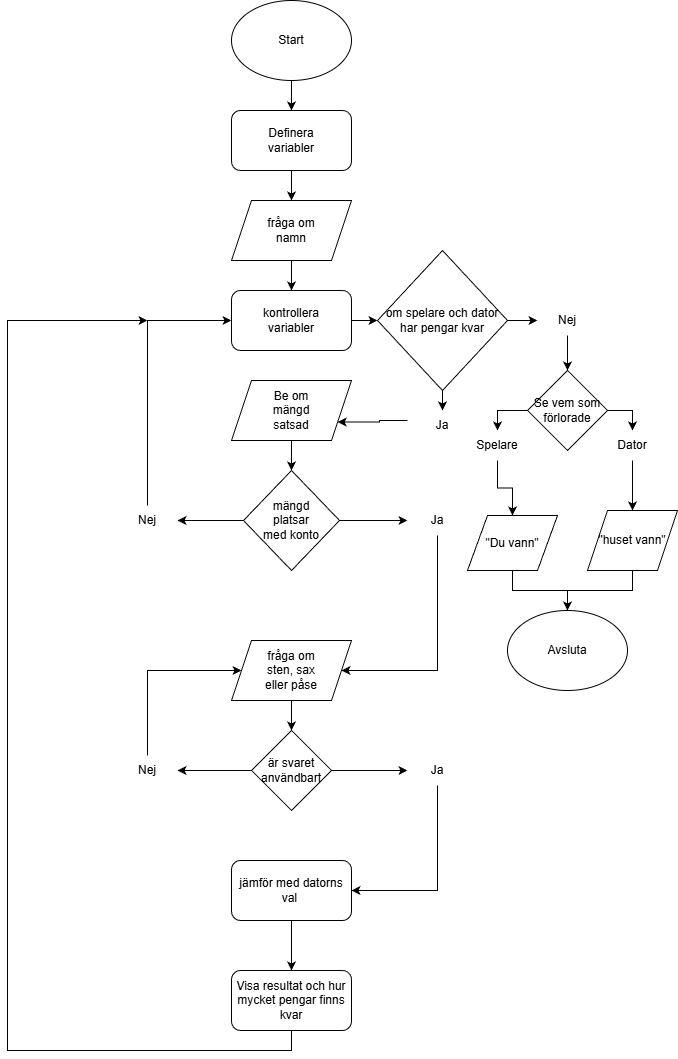

The diagram above was exported from draw.io. Its source (the exported page's mxGraphModel, read from the mxfile embedded in the PNG):
<mxGraphModel dx="1426" dy="691" grid="1" gridSize="10" guides="1" tooltips="1" connect="1" arrows="1" fold="1" page="1" pageScale="1" pageWidth="827" pageHeight="1169" math="0" shadow="0">
  <root>
    <mxCell id="0" />
    <mxCell id="1" parent="0" />
    <mxCell id="ptbP476r64au9h1hiZX7-4" style="edgeStyle=orthogonalEdgeStyle;rounded=0;orthogonalLoop=1;jettySize=auto;html=1;exitX=0.5;exitY=1;exitDx=0;exitDy=0;entryX=0.5;entryY=0;entryDx=0;entryDy=0;" parent="1" source="jbMbvCWGlmaW57fu_BVO-1" target="jbMbvCWGlmaW57fu_BVO-3" edge="1">
      <mxGeometry relative="1" as="geometry" />
    </mxCell>
    <mxCell id="jbMbvCWGlmaW57fu_BVO-1" value="" style="ellipse;whiteSpace=wrap;html=1;" parent="1" vertex="1">
      <mxGeometry x="354" y="10" width="120" height="80" as="geometry" />
    </mxCell>
    <mxCell id="jbMbvCWGlmaW57fu_BVO-2" value="Start" style="text;html=1;whiteSpace=wrap;strokeColor=none;fillColor=none;align=center;verticalAlign=middle;rounded=0;" parent="1" vertex="1">
      <mxGeometry x="384" y="35" width="60" height="30" as="geometry" />
    </mxCell>
    <mxCell id="ptbP476r64au9h1hiZX7-5" style="edgeStyle=orthogonalEdgeStyle;rounded=0;orthogonalLoop=1;jettySize=auto;html=1;exitX=0.5;exitY=1;exitDx=0;exitDy=0;entryX=0.5;entryY=0;entryDx=0;entryDy=0;" parent="1" source="jbMbvCWGlmaW57fu_BVO-3" target="jbMbvCWGlmaW57fu_BVO-6" edge="1">
      <mxGeometry relative="1" as="geometry" />
    </mxCell>
    <mxCell id="jbMbvCWGlmaW57fu_BVO-3" value="Definera&lt;div&gt;variabler&lt;/div&gt;" style="rounded=1;whiteSpace=wrap;html=1;" parent="1" vertex="1">
      <mxGeometry x="354" y="120" width="120" height="60" as="geometry" />
    </mxCell>
    <mxCell id="ptbP476r64au9h1hiZX7-7" style="edgeStyle=orthogonalEdgeStyle;rounded=0;orthogonalLoop=1;jettySize=auto;html=1;exitX=1;exitY=0.5;exitDx=0;exitDy=0;entryX=0;entryY=0.5;entryDx=0;entryDy=0;" parent="1" source="jbMbvCWGlmaW57fu_BVO-4" target="jbMbvCWGlmaW57fu_BVO-24" edge="1">
      <mxGeometry relative="1" as="geometry" />
    </mxCell>
    <mxCell id="jbMbvCWGlmaW57fu_BVO-4" value="" style="rounded=1;whiteSpace=wrap;html=1;" parent="1" vertex="1">
      <mxGeometry x="354" y="300" width="120" height="60" as="geometry" />
    </mxCell>
    <mxCell id="jbMbvCWGlmaW57fu_BVO-5" value="kontrollera&lt;div&gt;variabler&lt;/div&gt;" style="text;html=1;whiteSpace=wrap;strokeColor=none;fillColor=none;align=center;verticalAlign=middle;rounded=0;" parent="1" vertex="1">
      <mxGeometry x="384" y="315" width="60" height="30" as="geometry" />
    </mxCell>
    <mxCell id="ptbP476r64au9h1hiZX7-3" style="edgeStyle=orthogonalEdgeStyle;rounded=0;orthogonalLoop=1;jettySize=auto;html=1;exitX=0.5;exitY=1;exitDx=0;exitDy=0;entryX=0.5;entryY=0;entryDx=0;entryDy=0;" parent="1" source="jbMbvCWGlmaW57fu_BVO-6" target="jbMbvCWGlmaW57fu_BVO-4" edge="1">
      <mxGeometry relative="1" as="geometry" />
    </mxCell>
    <mxCell id="jbMbvCWGlmaW57fu_BVO-6" value="" style="shape=parallelogram;perimeter=parallelogramPerimeter;whiteSpace=wrap;html=1;fixedSize=1;" parent="1" vertex="1">
      <mxGeometry x="354" y="210" width="120" height="60" as="geometry" />
    </mxCell>
    <mxCell id="jbMbvCWGlmaW57fu_BVO-7" value="fråga om namn" style="text;html=1;whiteSpace=wrap;strokeColor=none;fillColor=none;align=center;verticalAlign=middle;rounded=0;" parent="1" vertex="1">
      <mxGeometry x="384" y="225" width="60" height="30" as="geometry" />
    </mxCell>
    <mxCell id="ptbP476r64au9h1hiZX7-11" style="edgeStyle=orthogonalEdgeStyle;rounded=0;orthogonalLoop=1;jettySize=auto;html=1;exitX=0.5;exitY=1;exitDx=0;exitDy=0;entryX=0.5;entryY=0;entryDx=0;entryDy=0;" parent="1" source="jbMbvCWGlmaW57fu_BVO-8" target="jbMbvCWGlmaW57fu_BVO-10" edge="1">
      <mxGeometry relative="1" as="geometry" />
    </mxCell>
    <mxCell id="jbMbvCWGlmaW57fu_BVO-8" value="" style="shape=parallelogram;perimeter=parallelogramPerimeter;whiteSpace=wrap;html=1;fixedSize=1;" parent="1" vertex="1">
      <mxGeometry x="354" y="390" width="120" height="60" as="geometry" />
    </mxCell>
    <mxCell id="jbMbvCWGlmaW57fu_BVO-9" value="Be om mängd satsad" style="text;html=1;whiteSpace=wrap;strokeColor=none;fillColor=none;align=center;verticalAlign=middle;rounded=0;" parent="1" vertex="1">
      <mxGeometry x="384" y="405" width="60" height="30" as="geometry" />
    </mxCell>
    <mxCell id="ptbP476r64au9h1hiZX7-12" style="edgeStyle=orthogonalEdgeStyle;rounded=0;orthogonalLoop=1;jettySize=auto;html=1;exitX=1;exitY=0.5;exitDx=0;exitDy=0;" parent="1" source="jbMbvCWGlmaW57fu_BVO-10" target="jbMbvCWGlmaW57fu_BVO-14" edge="1">
      <mxGeometry relative="1" as="geometry" />
    </mxCell>
    <mxCell id="ptbP476r64au9h1hiZX7-13" style="edgeStyle=orthogonalEdgeStyle;rounded=0;orthogonalLoop=1;jettySize=auto;html=1;exitX=0;exitY=0.5;exitDx=0;exitDy=0;" parent="1" source="jbMbvCWGlmaW57fu_BVO-10" target="jbMbvCWGlmaW57fu_BVO-15" edge="1">
      <mxGeometry relative="1" as="geometry" />
    </mxCell>
    <mxCell id="jbMbvCWGlmaW57fu_BVO-10" value="" style="rhombus;whiteSpace=wrap;html=1;" parent="1" vertex="1">
      <mxGeometry x="366" y="480" width="96" height="100" as="geometry" />
    </mxCell>
    <mxCell id="jbMbvCWGlmaW57fu_BVO-11" value="mängd platsar med konto" style="text;html=1;whiteSpace=wrap;strokeColor=none;fillColor=none;align=center;verticalAlign=middle;rounded=0;" parent="1" vertex="1">
      <mxGeometry x="384" y="515" width="60" height="30" as="geometry" />
    </mxCell>
    <mxCell id="ptbP476r64au9h1hiZX7-15" style="edgeStyle=orthogonalEdgeStyle;rounded=0;orthogonalLoop=1;jettySize=auto;html=1;exitX=0.5;exitY=1;exitDx=0;exitDy=0;entryX=1;entryY=0.5;entryDx=0;entryDy=0;" parent="1" source="jbMbvCWGlmaW57fu_BVO-14" target="jbMbvCWGlmaW57fu_BVO-19" edge="1">
      <mxGeometry relative="1" as="geometry">
        <Array as="points">
          <mxPoint x="560" y="680" />
        </Array>
      </mxGeometry>
    </mxCell>
    <mxCell id="jbMbvCWGlmaW57fu_BVO-14" value="Ja" style="text;html=1;whiteSpace=wrap;strokeColor=none;fillColor=none;align=center;verticalAlign=middle;rounded=0;" parent="1" vertex="1">
      <mxGeometry x="530" y="515" width="60" height="30" as="geometry" />
    </mxCell>
    <mxCell id="ptbP476r64au9h1hiZX7-14" style="edgeStyle=orthogonalEdgeStyle;rounded=0;orthogonalLoop=1;jettySize=auto;html=1;exitX=0.5;exitY=0;exitDx=0;exitDy=0;entryX=0;entryY=0.5;entryDx=0;entryDy=0;" parent="1" source="jbMbvCWGlmaW57fu_BVO-15" target="jbMbvCWGlmaW57fu_BVO-4" edge="1">
      <mxGeometry relative="1" as="geometry" />
    </mxCell>
    <mxCell id="jbMbvCWGlmaW57fu_BVO-15" value="Nej" style="text;html=1;whiteSpace=wrap;strokeColor=none;fillColor=none;align=center;verticalAlign=middle;rounded=0;" parent="1" vertex="1">
      <mxGeometry x="240" y="515" width="60" height="30" as="geometry" />
    </mxCell>
    <mxCell id="ptbP476r64au9h1hiZX7-18" style="edgeStyle=orthogonalEdgeStyle;rounded=0;orthogonalLoop=1;jettySize=auto;html=1;exitX=0.5;exitY=1;exitDx=0;exitDy=0;entryX=0.5;entryY=0;entryDx=0;entryDy=0;" parent="1" source="jbMbvCWGlmaW57fu_BVO-19" target="ptbP476r64au9h1hiZX7-17" edge="1">
      <mxGeometry relative="1" as="geometry" />
    </mxCell>
    <mxCell id="jbMbvCWGlmaW57fu_BVO-19" value="" style="shape=parallelogram;perimeter=parallelogramPerimeter;whiteSpace=wrap;html=1;fixedSize=1;" parent="1" vertex="1">
      <mxGeometry x="354" y="650" width="120" height="60" as="geometry" />
    </mxCell>
    <mxCell id="jbMbvCWGlmaW57fu_BVO-20" value="fråga om sten, sax eller påse" style="text;html=1;whiteSpace=wrap;strokeColor=none;fillColor=none;align=center;verticalAlign=middle;rounded=0;" parent="1" vertex="1">
      <mxGeometry x="384" y="665" width="60" height="30" as="geometry" />
    </mxCell>
    <mxCell id="ptbP476r64au9h1hiZX7-25" style="edgeStyle=orthogonalEdgeStyle;rounded=0;orthogonalLoop=1;jettySize=auto;html=1;exitX=0.5;exitY=1;exitDx=0;exitDy=0;entryX=0.5;entryY=0;entryDx=0;entryDy=0;" parent="1" source="jbMbvCWGlmaW57fu_BVO-22" target="jbMbvCWGlmaW57fu_BVO-23" edge="1">
      <mxGeometry relative="1" as="geometry" />
    </mxCell>
    <mxCell id="jbMbvCWGlmaW57fu_BVO-22" value="jämför med datorns val&amp;nbsp;" style="rounded=1;whiteSpace=wrap;html=1;" parent="1" vertex="1">
      <mxGeometry x="354" y="870" width="120" height="60" as="geometry" />
    </mxCell>
    <mxCell id="ptbP476r64au9h1hiZX7-26" style="edgeStyle=orthogonalEdgeStyle;rounded=0;orthogonalLoop=1;jettySize=auto;html=1;exitX=0.5;exitY=1;exitDx=0;exitDy=0;" parent="1" source="jbMbvCWGlmaW57fu_BVO-23" edge="1">
      <mxGeometry relative="1" as="geometry">
        <mxPoint x="270" y="330" as="targetPoint" />
        <Array as="points">
          <mxPoint x="414" y="1060" />
          <mxPoint x="130" y="1060" />
          <mxPoint x="130" y="330" />
          <mxPoint x="160" y="330" />
        </Array>
      </mxGeometry>
    </mxCell>
    <mxCell id="jbMbvCWGlmaW57fu_BVO-23" value="Visa resultat och hur mycket pengar finns kvar" style="rounded=1;whiteSpace=wrap;html=1;" parent="1" vertex="1">
      <mxGeometry x="354" y="980" width="120" height="60" as="geometry" />
    </mxCell>
    <mxCell id="ptbP476r64au9h1hiZX7-8" style="edgeStyle=orthogonalEdgeStyle;rounded=0;orthogonalLoop=1;jettySize=auto;html=1;exitX=1;exitY=0.5;exitDx=0;exitDy=0;entryX=0;entryY=0.5;entryDx=0;entryDy=0;" parent="1" source="jbMbvCWGlmaW57fu_BVO-24" target="ptbP476r64au9h1hiZX7-2" edge="1">
      <mxGeometry relative="1" as="geometry" />
    </mxCell>
    <mxCell id="ptbP476r64au9h1hiZX7-9" style="edgeStyle=orthogonalEdgeStyle;rounded=0;orthogonalLoop=1;jettySize=auto;html=1;exitX=0.5;exitY=1;exitDx=0;exitDy=0;entryX=0.5;entryY=0;entryDx=0;entryDy=0;" parent="1" source="jbMbvCWGlmaW57fu_BVO-24" target="ptbP476r64au9h1hiZX7-1" edge="1">
      <mxGeometry relative="1" as="geometry" />
    </mxCell>
    <mxCell id="jbMbvCWGlmaW57fu_BVO-24" value="om spelare och dator har pengar kvar" style="rhombus;whiteSpace=wrap;html=1;" parent="1" vertex="1">
      <mxGeometry x="500" y="260" width="130" height="140" as="geometry" />
    </mxCell>
    <mxCell id="ptbP476r64au9h1hiZX7-10" style="edgeStyle=orthogonalEdgeStyle;rounded=0;orthogonalLoop=1;jettySize=auto;html=1;entryX=1;entryY=0.75;entryDx=0;entryDy=0;" parent="1" target="jbMbvCWGlmaW57fu_BVO-8" edge="1">
      <mxGeometry relative="1" as="geometry">
        <mxPoint x="530" y="430" as="sourcePoint" />
      </mxGeometry>
    </mxCell>
    <mxCell id="ptbP476r64au9h1hiZX7-1" value="Ja" style="text;html=1;whiteSpace=wrap;strokeColor=none;fillColor=none;align=center;verticalAlign=middle;rounded=0;" parent="1" vertex="1">
      <mxGeometry x="535" y="420" width="60" height="30" as="geometry" />
    </mxCell>
    <mxCell id="ptbP476r64au9h1hiZX7-30" style="edgeStyle=orthogonalEdgeStyle;rounded=0;orthogonalLoop=1;jettySize=auto;html=1;exitX=0.5;exitY=1;exitDx=0;exitDy=0;entryX=0.5;entryY=0;entryDx=0;entryDy=0;" parent="1" source="ptbP476r64au9h1hiZX7-2" target="ptbP476r64au9h1hiZX7-29" edge="1">
      <mxGeometry relative="1" as="geometry" />
    </mxCell>
    <mxCell id="ptbP476r64au9h1hiZX7-2" value="Nej" style="text;html=1;whiteSpace=wrap;strokeColor=none;fillColor=none;align=center;verticalAlign=middle;rounded=0;" parent="1" vertex="1">
      <mxGeometry x="660" y="315" width="60" height="30" as="geometry" />
    </mxCell>
    <mxCell id="ptbP476r64au9h1hiZX7-21" style="edgeStyle=orthogonalEdgeStyle;rounded=0;orthogonalLoop=1;jettySize=auto;html=1;exitX=0;exitY=0.5;exitDx=0;exitDy=0;" parent="1" source="ptbP476r64au9h1hiZX7-17" target="ptbP476r64au9h1hiZX7-19" edge="1">
      <mxGeometry relative="1" as="geometry" />
    </mxCell>
    <mxCell id="ptbP476r64au9h1hiZX7-23" style="edgeStyle=orthogonalEdgeStyle;rounded=0;orthogonalLoop=1;jettySize=auto;html=1;exitX=1;exitY=0.5;exitDx=0;exitDy=0;entryX=0;entryY=0.5;entryDx=0;entryDy=0;" parent="1" source="ptbP476r64au9h1hiZX7-17" target="ptbP476r64au9h1hiZX7-20" edge="1">
      <mxGeometry relative="1" as="geometry" />
    </mxCell>
    <mxCell id="ptbP476r64au9h1hiZX7-17" value="är svaret användbart" style="rhombus;whiteSpace=wrap;html=1;" parent="1" vertex="1">
      <mxGeometry x="374" y="740" width="80" height="80" as="geometry" />
    </mxCell>
    <mxCell id="ptbP476r64au9h1hiZX7-22" style="edgeStyle=orthogonalEdgeStyle;rounded=0;orthogonalLoop=1;jettySize=auto;html=1;exitX=0.5;exitY=0;exitDx=0;exitDy=0;entryX=0;entryY=0.5;entryDx=0;entryDy=0;" parent="1" source="ptbP476r64au9h1hiZX7-19" target="jbMbvCWGlmaW57fu_BVO-19" edge="1">
      <mxGeometry relative="1" as="geometry">
        <Array as="points">
          <mxPoint x="270" y="680" />
        </Array>
      </mxGeometry>
    </mxCell>
    <mxCell id="ptbP476r64au9h1hiZX7-19" value="Nej" style="text;html=1;whiteSpace=wrap;strokeColor=none;fillColor=none;align=center;verticalAlign=middle;rounded=0;" parent="1" vertex="1">
      <mxGeometry x="240" y="765" width="60" height="30" as="geometry" />
    </mxCell>
    <mxCell id="ptbP476r64au9h1hiZX7-24" style="edgeStyle=orthogonalEdgeStyle;rounded=0;orthogonalLoop=1;jettySize=auto;html=1;exitX=0.5;exitY=1;exitDx=0;exitDy=0;entryX=1;entryY=0.5;entryDx=0;entryDy=0;" parent="1" source="ptbP476r64au9h1hiZX7-20" target="jbMbvCWGlmaW57fu_BVO-22" edge="1">
      <mxGeometry relative="1" as="geometry" />
    </mxCell>
    <mxCell id="ptbP476r64au9h1hiZX7-20" value="Ja" style="text;html=1;whiteSpace=wrap;strokeColor=none;fillColor=none;align=center;verticalAlign=middle;rounded=0;" parent="1" vertex="1">
      <mxGeometry x="530" y="765" width="60" height="30" as="geometry" />
    </mxCell>
    <mxCell id="ptbP476r64au9h1hiZX7-27" value="Avsluta" style="ellipse;whiteSpace=wrap;html=1;" parent="1" vertex="1">
      <mxGeometry x="630" y="620" width="120" height="80" as="geometry" />
    </mxCell>
    <mxCell id="ptbP476r64au9h1hiZX7-33" style="edgeStyle=orthogonalEdgeStyle;rounded=0;orthogonalLoop=1;jettySize=auto;html=1;exitX=0;exitY=0.5;exitDx=0;exitDy=0;" parent="1" source="ptbP476r64au9h1hiZX7-29" edge="1">
      <mxGeometry relative="1" as="geometry">
        <mxPoint x="620" y="440" as="targetPoint" />
      </mxGeometry>
    </mxCell>
    <mxCell id="ptbP476r64au9h1hiZX7-36" style="edgeStyle=orthogonalEdgeStyle;rounded=0;orthogonalLoop=1;jettySize=auto;html=1;exitX=1;exitY=0.5;exitDx=0;exitDy=0;entryX=0.5;entryY=0;entryDx=0;entryDy=0;" parent="1" source="ptbP476r64au9h1hiZX7-29" target="ptbP476r64au9h1hiZX7-35" edge="1">
      <mxGeometry relative="1" as="geometry" />
    </mxCell>
    <mxCell id="ptbP476r64au9h1hiZX7-29" value="Se vem som förlorade" style="rhombus;whiteSpace=wrap;html=1;" parent="1" vertex="1">
      <mxGeometry x="650" y="380" width="80" height="80" as="geometry" />
    </mxCell>
    <mxCell id="ptbP476r64au9h1hiZX7-39" style="edgeStyle=orthogonalEdgeStyle;rounded=0;orthogonalLoop=1;jettySize=auto;html=1;exitX=0.5;exitY=1;exitDx=0;exitDy=0;entryX=0.5;entryY=0;entryDx=0;entryDy=0;" parent="1" source="ptbP476r64au9h1hiZX7-31" target="ptbP476r64au9h1hiZX7-27" edge="1">
      <mxGeometry relative="1" as="geometry" />
    </mxCell>
    <mxCell id="ptbP476r64au9h1hiZX7-31" value="&quot;Du vann&quot;" style="shape=parallelogram;perimeter=parallelogramPerimeter;whiteSpace=wrap;html=1;fixedSize=1;" parent="1" vertex="1">
      <mxGeometry x="590" y="525" width="90" height="55" as="geometry" />
    </mxCell>
    <mxCell id="ptbP476r64au9h1hiZX7-40" style="edgeStyle=orthogonalEdgeStyle;rounded=0;orthogonalLoop=1;jettySize=auto;html=1;exitX=0.5;exitY=1;exitDx=0;exitDy=0;" parent="1" source="ptbP476r64au9h1hiZX7-32" edge="1">
      <mxGeometry relative="1" as="geometry">
        <mxPoint x="690" y="620" as="targetPoint" />
      </mxGeometry>
    </mxCell>
    <mxCell id="ptbP476r64au9h1hiZX7-32" value="&quot;huset vann&quot;" style="shape=parallelogram;perimeter=parallelogramPerimeter;whiteSpace=wrap;html=1;fixedSize=1;" parent="1" vertex="1">
      <mxGeometry x="710" y="520" width="90" height="60" as="geometry" />
    </mxCell>
    <mxCell id="ptbP476r64au9h1hiZX7-38" style="edgeStyle=orthogonalEdgeStyle;rounded=0;orthogonalLoop=1;jettySize=auto;html=1;exitX=0.5;exitY=1;exitDx=0;exitDy=0;entryX=0.5;entryY=0;entryDx=0;entryDy=0;" parent="1" source="ptbP476r64au9h1hiZX7-34" target="ptbP476r64au9h1hiZX7-31" edge="1">
      <mxGeometry relative="1" as="geometry" />
    </mxCell>
    <mxCell id="ptbP476r64au9h1hiZX7-34" value="Spelare" style="text;html=1;whiteSpace=wrap;strokeColor=none;fillColor=none;align=center;verticalAlign=middle;rounded=0;" parent="1" vertex="1">
      <mxGeometry x="590" y="440" width="60" height="30" as="geometry" />
    </mxCell>
    <mxCell id="ptbP476r64au9h1hiZX7-37" style="edgeStyle=orthogonalEdgeStyle;rounded=0;orthogonalLoop=1;jettySize=auto;html=1;exitX=0.5;exitY=1;exitDx=0;exitDy=0;entryX=0.5;entryY=0;entryDx=0;entryDy=0;" parent="1" source="ptbP476r64au9h1hiZX7-35" target="ptbP476r64au9h1hiZX7-32" edge="1">
      <mxGeometry relative="1" as="geometry" />
    </mxCell>
    <mxCell id="ptbP476r64au9h1hiZX7-35" value="Dator" style="text;html=1;whiteSpace=wrap;strokeColor=none;fillColor=none;align=center;verticalAlign=middle;rounded=0;" parent="1" vertex="1">
      <mxGeometry x="725" y="440" width="60" height="30" as="geometry" />
    </mxCell>
  </root>
</mxGraphModel>